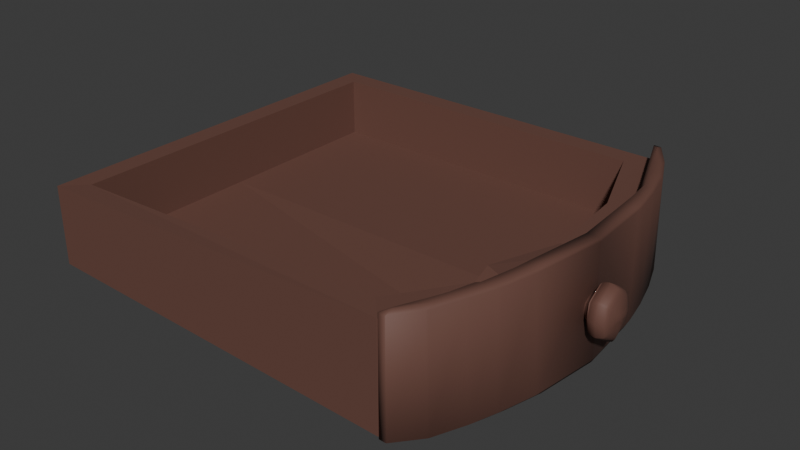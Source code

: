 # Source: end_table_drawer.blend  (saved by Blender 4.0.36; exported with 4.5.12 LTS)
import bpy
from mathutils import Matrix  # noqa: F401  (used for matrix-valued properties, if any)

bpy.ops.wm.read_factory_settings(use_empty=True)
scene = bpy.context.scene
scene.name = 'Scene'

# ---- materials (node trees are filled in below, after node groups)
mat_wood = bpy.data.materials.new('wood')
mat_wood.use_transparent_shadow = False

# ---- material node trees
mat_wood.use_nodes = True; mat_wood.node_tree.nodes.clear()
_N = mat_wood.node_tree.nodes; _L = mat_wood.node_tree.links
n0 = _N.new('ShaderNodeBsdfPrincipled'); n0.name = 'Principled BSDF'; n0.location = (10, 300)
n0.distribution = 'GGX'
n0.subsurface_method = 'RANDOM_WALK_SKIN'
n0.inputs[0].default_value = (0.1498, 0.06851, 0.05175, 1.0)
n0.inputs[2].default_value = 0.6402
n0.inputs[3].default_value = 1.45
n0.inputs[27].default_value = (0.0, 0.0, 0.0, 1.0)
n0.inputs[28].default_value = 1.0
n1 = _N.new('ShaderNodeOutputMaterial'); n1.name = 'Material Output'; n1.location = (300, 300)
_L.new(n0.outputs[0], n1.inputs[0])
n1.is_active_output = True

# ---- world
world_world = bpy.data.worlds.new('World'); scene.world = world_world
world_world.use_nodes = True; world_world.node_tree.nodes.clear()
_N = world_world.node_tree.nodes; _L = world_world.node_tree.links
n0 = _N.new('ShaderNodeOutputWorld'); n0.name = 'World Output'; n0.location = (300, 300)
n1 = _N.new('ShaderNodeBackground'); n1.name = 'Background'; n1.location = (10, 300)
n1.inputs[0].default_value = (0.05088, 0.05088, 0.05088, 1.0)
_L.new(n1.outputs[0], n0.inputs[0])
n0.is_active_output = True
world_world.color = (0.05088, 0.05088, 0.05088)
world_world.use_sun_shadow = False
world_world.sun_shadow_jitter_overblur = 0.0

# ---- meshes
me_drawer = bpy.data.meshes.new('drawer')
me_drawer.from_pydata([(-0.102, 0.1465, 0.04723), (-0.102, 0.1465, -0.03017), (-0.08733, 0.1305, -0.01106), (0.1828, 0.1465, 0.03848), (0.1828, 0.1465, -0.02161), (0.1668, 0.1305, -0.006773), (-0.1049, -0.1507, 0.03848), (-0.08992, -0.1347, -0.006773), (-0.1049, -0.1507, -0.02161), (0.1828, -0.1507, 0.03848), (0.1668, -0.1347, -0.006773), (0.1828, -0.1507, -0.02161), (0.1828, -0.002108, 0.03848), (0.1668, -0.002108, -0.006773), (0.1828, -0.002108, -0.02161), (-0.1413, -0.001001, 0.03848), (-0.1413, -0.001001, -0.02161), (-0.1225, -0.001119, -0.006773), (0.1828, 0.07218, 0.03848), (-0.1135, 0.06278, -0.01106), (-0.1313, 0.07057, -0.03017), (0.1828, 0.07218, -0.02161), (0.1668, 0.06421, -0.006773), (-0.1313, 0.07057, 0.04723), (0.1668, -0.06843, -0.006773), (0.1828, -0.0764, -0.02161), (-0.1337, -0.0759, 0.03848), (0.1828, -0.0764, 0.03848), (-0.1337, -0.0759, -0.02161), (-0.1157, -0.06798, -0.006773), (0.1668, -0.1347, 0.03848), (0.1668, -0.07637, 0.03848), (-0.08992, -0.1347, 0.03848), (-0.1126, -0.07593, 0.03848), (0.1668, 0.06421, 0.03848), (-0.1225, -0.001065, 0.03848), (0.1668, -0.002053, 0.03848), (-0.1135, 0.06278, 0.04723), (-0.1105, 0.07068, 0.03848), (0.1668, 0.0721, 0.03848), (0.1668, 0.1305, 0.03848), (-0.08733, 0.1305, 0.04723), (0.1668, -0.06843, 0.03848), (-0.1225, -0.001119, 0.03848), (0.1668, -0.002108, 0.03848), (-0.1157, -0.06798, 0.03848), (-0.1108, -0.1431, -0.03542), (-0.1042, -0.1499, -0.03341), (-0.1042, -0.1504, -0.03341), (-0.1042, -0.1498, 0.04942), (-0.1098, -0.1432, 0.05142), (-0.1042, -0.1504, 0.04942), (-0.1097, -0.1432, -0.03542), (-0.1095, -0.1502, -0.03341), (-0.11, -0.1498, -0.03341), (-0.1097, -0.1432, 0.05142), (-0.11, -0.1498, 0.04942), (-0.1095, -0.1502, 0.04942), (-0.1519, -0.000416, -0.03341), (-0.1511, -0.0002604, -0.03542), (-0.1496, -0.0002581, 0.05142), (-0.1503, -0.0001283, 0.04942), (-0.1415, -0.0004901, -0.03542), (-0.1407, -0.000622, -0.03341), (-0.1391, -0.0003343, 0.04942), (-0.1398, -0.0004922, 0.05142), (-0.1466, -0.0485, -0.03542), (-0.1436, -0.06257, -0.03542), (-0.1465, -0.05665, -0.03341), (-0.1469, -0.05323, -0.03341), (-0.1357, -0.05278, 0.04942), (-0.1366, -0.04874, 0.05142), (-0.1356, -0.06276, 0.05142), (-0.1352, -0.05774, 0.04942), (-0.1465, -0.04851, 0.05142), (-0.1469, -0.05251, 0.04942), (-0.1465, -0.0567, 0.04942), (-0.1438, -0.06257, 0.05142), (-0.1357, -0.0535, -0.03341), (-0.1352, -0.05776, -0.03341), (-0.1356, -0.06276, -0.03542), (-0.1369, -0.04873, -0.03542), (-0.1349, -0.1031, -0.03341), (-0.1345, -0.09691, -0.03542), (-0.1292, -0.111, -0.03542), (-0.1344, -0.1046, -0.03341), (-0.124, -0.101, 0.04942), (-0.1284, -0.09679, 0.05142), (-0.1238, -0.1086, 0.05142), (-0.1235, -0.1022, 0.04942), (-0.1288, -0.1109, 0.05142), (-0.1342, -0.09952, 0.05142), (-0.1346, -0.1056, 0.04942), (-0.1341, -0.107, 0.04942), (-0.1232, -0.1048, -0.03341), (-0.1235, -0.1112, -0.03542), (-0.129, -0.09704, -0.03542), (-0.1237, -0.1035, -0.03341), (-0.1418, -0.08006, 0.04942), (-0.1413, -0.08212, 0.04942), (-0.1379, -0.0867, 0.05142), (-0.1414, -0.0743, 0.05142), (-0.1345, -0.07273, -0.03542), (-0.133, -0.07785, -0.03341), (-0.1325, -0.08049, -0.03341), (-0.1329, -0.08689, -0.03542), (-0.1415, -0.07997, -0.03341), (-0.142, -0.07796, -0.03341), (-0.1417, -0.07207, -0.03542), (-0.1375, -0.08646, -0.03542), (-0.1331, -0.08465, 0.05142), (-0.1327, -0.07834, 0.04942), (-0.1332, -0.07572, 0.04942), (-0.1346, -0.07139, 0.05142), (-0.1152, -0.1354, -0.03542), (-0.1253, -0.1285, -0.03341), (-0.1258, -0.1275, -0.03341), (-0.1254, -0.1212, -0.03542), (-0.1126, -0.1291, 0.04942), (-0.1131, -0.1278, 0.04942), (-0.1187, -0.1213, 0.05142), (-0.1129, -0.1354, 0.05142), (-0.124, -0.1212, 0.05142), (-0.1244, -0.1276, 0.04942), (-0.1239, -0.1286, 0.04942), (-0.1147, -0.1354, 0.05142), (-0.1145, -0.1278, -0.03341), (-0.114, -0.129, -0.03341), (-0.1144, -0.1354, -0.03542), (-0.1197, -0.1213, -0.03542), (-0.1079, 0.1394, -0.0346), (-0.1022, 0.146, -0.03218), (-0.1022, 0.1454, -0.03222), (-0.1022, 0.1451, 0.05059), (-0.1022, 0.146, 0.05064), (-0.1062, 0.1393, 0.05223), (-0.1077, 0.1394, -0.03461), (-0.1079, 0.1459, -0.03221), (-0.1073, 0.1462, -0.03218), (-0.1077, 0.1394, 0.05223), (-0.1073, 0.1462, 0.05064), (-0.1079, 0.1458, 0.05061), (-0.1453, 0.04773, -0.03542), (-0.1454, 0.05241, -0.03342), (-0.1449, 0.05585, -0.03341), (-0.1418, 0.06165, -0.03542), (-0.1314, 0.05252, 0.04942), (-0.1308, 0.05583, 0.04942), (-0.131, 0.06146, 0.05142), (-0.1328, 0.04751, 0.05142), (-0.1426, 0.04774, 0.05142), (-0.1392, 0.06166, 0.05142), (-0.1421, 0.05599, 0.04942), (-0.1426, 0.05279, 0.04942), (-0.1342, 0.05214, -0.03342), (-0.1356, 0.0475, -0.03542), (-0.1339, 0.06146, -0.03542), (-0.1336, 0.05564, -0.03341), (-0.1321, 0.1017, -0.03341), (-0.1315, 0.1032, -0.03341), (-0.1263, 0.1094, -0.03542), (-0.1319, 0.09554, -0.03542), (-0.1181, 0.1015, 0.04942), (-0.1175, 0.103, 0.04942), (-0.1177, 0.1093, 0.05142), (-0.1226, 0.09538, 0.05142), (-0.1236, 0.1094, 0.05142), (-0.1288, 0.1032, 0.04942), (-0.1293, 0.1018, 0.04942), (-0.1291, 0.09554, 0.05142), (-0.1203, 0.1029, -0.03341), (-0.1208, 0.1014, -0.03341), (-0.125, 0.09537, -0.03542), (-0.1205, 0.1093, -0.03542), (-0.1363, 0.08159, 0.04942), (-0.1361, 0.07583, 0.05142), (-0.1316, 0.08836, 0.05142), (-0.1358, 0.0836, 0.04942), (-0.1311, 0.07337, -0.03542), (-0.128, 0.08637, -0.03542), (-0.1277, 0.08021, -0.03341), (-0.1283, 0.0782, -0.03341), (-0.1378, 0.08369, -0.03341), (-0.1342, 0.0885, -0.03542), (-0.1382, 0.07583, -0.03542), (-0.1384, 0.08174, -0.03341), (-0.1258, 0.08636, 0.05142), (-0.1285, 0.07324, 0.05142), (-0.1262, 0.07801, 0.04942), (-0.1257, 0.08013, 0.04942), (-0.1124, 0.133, -0.035), (-0.1222, 0.1194, -0.03542), (-0.1223, 0.1257, -0.03341), (-0.1218, 0.1267, -0.03338), (-0.1081, 0.1269, 0.04946), (-0.1083, 0.1329, 0.05184), (-0.1137, 0.1192, 0.05142), (-0.1087, 0.1254, 0.04942), (-0.1197, 0.1194, 0.05142), (-0.1115, 0.133, 0.05184), (-0.1194, 0.1268, 0.04944), (-0.1199, 0.1257, 0.04942), (-0.1111, 0.1254, -0.03341), (-0.1164, 0.1192, -0.03542), (-0.1108, 0.1329, -0.035), (-0.1105, 0.1267, -0.03336), (-0.1713, 0.007223, 0.007236), (-0.1708, 0.01061, 0.007236), (-0.1708, -0.001601, 0.007236), (-0.1713, 0.001786, 0.007236), (-0.17, 0.01331, 0.007236), (-0.1689, 0.01609, 0.007236), (-0.1689, -0.007078, 0.007236), (-0.17, -0.0043, 0.007236), (-0.168, 0.01783, 0.007236), (-0.1665, 0.01932, 0.007236), (-0.1665, -0.01031, 0.007236), (-0.168, -0.008824, 0.007236), (-0.1622, 0.02058, 0.007236), (-0.1605, 0.02062, 0.007236), (-0.1605, -0.01161, 0.007236), (-0.1622, -0.01158, 0.007236), (-0.1484, 0.01244, 0.007236), (-0.1475, 0.0106, 0.007236), (-0.1484, -0.003433, 0.007236), (-0.1475, -0.001594, 0.007236), (-0.1508, 0.01332, 0.007236), (-0.1492, 0.01244, 0.007236), (-0.1508, -0.004313, 0.007236), (-0.1492, -0.003433, 0.007236), (-0.1549, 0.0183, 0.007236), (-0.1534, 0.01632, 0.007236), (-0.1564, 0.01957, 0.007236), (-0.1548, 0.01826, 0.007236), (-0.1548, -0.009249, 0.007236), (-0.1564, -0.01057, 0.007236), (-0.1549, -0.009292, 0.007236), (-0.1534, -0.007313, 0.007236), (-0.155, -0.005286, -0.003684), (-0.1536, -0.00371, -0.002117), (-0.1536, -0.005422, -0.0005034), (-0.155, -0.007085, -0.001988), (-0.1536, -0.005422, 0.01497), (-0.1536, -0.00371, 0.01659), (-0.155, -0.005286, 0.01816), (-0.155, -0.007085, 0.01646), (-0.155, -0.005249, -0.00365), (-0.155, -0.007049, -0.001954), (-0.1565, -0.008155, -0.003226), (-0.1565, -0.0066, -0.004692), (-0.155, -0.005249, 0.01812), (-0.1565, -0.0066, 0.01916), (-0.1565, -0.008155, 0.0177), (-0.155, -0.007049, 0.01643), (-0.155, 0.01429, -0.003684), (-0.155, 0.01609, -0.001988), (-0.1536, 0.01443, -0.0005034), (-0.1536, 0.01272, -0.002117), (-0.155, 0.01429, 0.01816), (-0.1536, 0.01272, 0.01659), (-0.1536, 0.01443, 0.01497), (-0.155, 0.01609, 0.01646), (-0.1565, 0.01561, -0.004692), (-0.1565, 0.01716, -0.003226), (-0.155, 0.01606, -0.001954), (-0.155, 0.01426, -0.00365), (-0.1565, 0.01561, 0.01916), (-0.155, 0.01426, 0.01812), (-0.155, 0.01606, 0.01643), (-0.1565, 0.01716, 0.0177), (-0.1496, -0.002163, 0.002409), (-0.1511, -0.002902, 0.001871), (-0.1511, -0.00119, 0.0002573), (-0.1496, -0.0006185, 0.000954), (-0.1496, -0.002163, 0.01206), (-0.1496, -0.0006185, 0.01352), (-0.1511, -0.00119, 0.01421), (-0.1511, -0.002902, 0.0126), (-0.1496, 0.01117, 0.01206), (-0.1511, 0.01191, 0.0126), (-0.1511, 0.0102, 0.01421), (-0.1496, 0.009627, 0.01352), (-0.1496, 0.01117, 0.002409), (-0.1496, 0.009627, 0.000954), (-0.1511, 0.0102, 0.0002573), (-0.1511, 0.01191, 0.001871), (-0.1488, -0.002163, 0.002409), (-0.1488, -0.0006185, 0.000954), (-0.1479, -0.0006185, 0.002409), (-0.1488, -0.002163, 0.01206), (-0.1479, -0.0006185, 0.01206), (-0.1488, -0.0006185, 0.01352), (-0.1488, 0.01117, 0.01206), (-0.1488, 0.009627, 0.01352), (-0.1479, 0.009627, 0.01206), (-0.1488, 0.01117, 0.002409), (-0.1479, 0.009627, 0.002409), (-0.1488, 0.009627, 0.000954), (-0.1621, -0.009003, 0.01849), (-0.1605, -0.009035, 0.01853), (-0.1605, -0.00748, 0.01999), (-0.1621, -0.007444, 0.01996), (-0.1621, -0.009003, -0.004022), (-0.1621, -0.007444, -0.005491), (-0.1605, -0.00748, -0.005521), (-0.1605, -0.009035, -0.004055), (-0.1621, 0.01645, -0.005491), (-0.1621, 0.01801, -0.004022), (-0.1605, 0.01804, -0.004055), (-0.1605, 0.01649, -0.005521), (-0.1621, 0.01645, 0.01996), (-0.1605, 0.01649, 0.01999), (-0.1605, 0.01804, 0.01853), (-0.1621, 0.01801, 0.01849), (-0.1677, -0.006691, 0.01603), (-0.1663, -0.007938, 0.01749), (-0.1663, -0.006379, 0.01896), (-0.1677, -0.004833, 0.01778), (-0.1677, -0.006691, -0.001562), (-0.1677, -0.004833, -0.003313), (-0.1663, -0.006379, -0.004487), (-0.1663, -0.007938, -0.003018), (-0.1677, 0.01384, -0.003313), (-0.1677, 0.0157, -0.001562), (-0.1663, 0.01695, -0.003018), (-0.1663, 0.01539, -0.004487), (-0.1677, 0.01384, 0.01778), (-0.1663, 0.01539, 0.01896), (-0.1663, 0.01695, 0.01749), (-0.1677, 0.0157, 0.01603), (-0.1697, -0.002892, 0.0123), (-0.1686, -0.005225, 0.01465), (-0.1686, -0.003367, 0.0164), (-0.1697, -0.0008727, 0.0142), (-0.1697, -0.002892, 0.00217), (-0.1697, -0.0008727, 0.0002673), (-0.1686, -0.003367, -0.001931), (-0.1686, -0.005225, -0.0001802), (-0.1697, 0.009881, 0.0002673), (-0.1697, 0.0119, 0.00217), (-0.1686, 0.01423, -0.0001802), (-0.1686, 0.01238, -0.001931), (-0.1697, 0.009881, 0.0142), (-0.1686, 0.01238, 0.0164), (-0.1686, 0.01423, 0.01465), (-0.1697, 0.0119, 0.0123), (-0.1704, -0.0006244, 0.01017), (-0.1704, 0.001395, 0.01207), (-0.1709, 0.002221, 0.009387), (-0.1704, -0.0006244, 0.004306), (-0.1709, 0.002221, 0.005084), (-0.1704, 0.001395, 0.002404), (-0.1704, 0.007614, 0.002404), (-0.1709, 0.006788, 0.005084), (-0.1704, 0.009633, 0.004306), (-0.1704, 0.007614, 0.01207), (-0.1704, 0.009633, 0.01017), (-0.1709, 0.006788, 0.009387), (-0.1475, 0.004504, 0.006982), (-0.1713, 0.004504, 0.006982), (-0.155, 0.004504, -0.01045), (-0.1565, 0.004504, -0.01212), (-0.155, 0.004504, 0.02442), (-0.1565, 0.004504, 0.02609), (-0.155, 0.004504, -0.01051), (-0.1536, 0.004504, -0.007999), (-0.155, 0.004504, 0.02447), (-0.1536, 0.004504, 0.02196), (-0.1511, 0.004504, -0.004196), (-0.1496, 0.004504, -0.00308), (-0.1511, 0.004504, 0.01816), (-0.1496, 0.004504, 0.01704), (-0.1488, 0.004504, -0.00308), (-0.1479, 0.004504, -0.0007489), (-0.1488, 0.004504, 0.01704), (-0.1479, 0.004504, 0.01471), (-0.1605, 0.004504, -0.01345), (-0.1621, 0.004504, -0.0134), (-0.1605, 0.004504, 0.02742), (-0.1621, 0.004504, 0.02737), (-0.1663, 0.004504, -0.0118), (-0.1677, 0.004504, -0.009914), (-0.1663, 0.004504, 0.02576), (-0.1677, 0.004504, 0.02388), (-0.1686, 0.004504, -0.007701), (-0.1697, 0.004504, -0.00418), (-0.1686, 0.004504, 0.02167), (-0.1697, 0.004504, 0.01814), (-0.1704, 0.004504, -0.0007581), (-0.1709, 0.004504, 0.003536), (-0.1704, 0.004504, 0.01472), (-0.1709, 0.004504, 0.01043)], [], [(0, 3, 4, 1), (27, 9, 11, 25), (9, 6, 8, 11), (23, 0, 1, 20), (27, 31, 30, 32, 33, 26, 6, 9), (21, 20, 1, 4), (25, 28, 16, 14), (35, 37, 38, 23, 15), (18, 39, 34, 36, 12), (26, 15, 16, 28), (18, 12, 14, 21), (3, 18, 21, 4), (23, 38, 41, 40, 39, 18, 3, 0), (14, 16, 20, 21), (15, 23, 20, 16), (6, 26, 28, 8), (11, 8, 28, 25), (33, 45, 43, 35, 15, 26), (36, 44, 42, 31, 27, 12), (12, 27, 25, 14), (40, 41, 2, 5), (30, 31, 42, 24, 10), (7, 32, 30, 10), (2, 41, 38, 37, 19), (22, 5, 2, 19), (24, 13, 17, 29), (43, 45, 29, 17), (44, 36, 34, 22, 13), (34, 39, 40, 5, 22), (13, 22, 19, 17), (37, 35, 43, 17, 19), (29, 45, 33, 32, 7), (24, 29, 7, 10), (42, 44, 13, 24), (127, 118, 49, 47), (125, 55, 50, 121), (54, 56, 124, 115), (143, 58, 61, 153), (69, 75, 61, 58), (60, 74, 71, 65), (108, 67, 80, 102), (77, 101, 113, 72), (60, 65, 149, 150), (63, 154, 146, 64), (104, 111, 86, 97), (83, 109, 105, 96), (90, 122, 120, 88), (94, 89, 119, 126), (82, 92, 99, 106), (79, 73, 112, 103), (117, 84, 95, 129), (116, 123, 93, 85), (142, 155, 62, 59), (48, 51, 57, 53), (136, 130, 204, 190), (100, 91, 87, 110), (205, 132, 133, 194), (199, 195, 135, 139), (137, 193, 200, 141), (66, 59, 62, 81), (65, 60, 61, 58, 59, 62, 63, 64), (184, 178, 156, 145), (151, 148, 187, 175), (63, 64, 70, 78), (107, 98, 76, 68), (180, 171, 162, 189), (191, 203, 173, 160), (170, 202, 197, 163), (176, 186, 165, 169), (158, 182, 177, 168), (157, 181, 188, 147), (192, 159, 167, 201), (161, 172, 179, 183), (185, 144, 152, 174), (131, 138, 140, 134), (166, 164, 196, 198), (46, 47, 48), (49, 50, 51), (52, 53, 54), (55, 56, 57), (66, 67, 68, 69), (70, 71, 72, 73), (74, 75, 76, 77), (78, 79, 80, 81), (82, 83, 84, 85), (86, 87, 88, 89), (90, 91, 92, 93), (94, 95, 96, 97), (98, 99, 100, 101), (102, 103, 104, 105), (106, 107, 108, 109), (110, 111, 112, 113), (114, 115, 116, 117), (118, 119, 120, 121), (122, 123, 124, 125), (126, 127, 128, 129), (130, 131, 132), (133, 134, 135), (136, 137, 138), (139, 140, 141), (142, 143, 144, 145), (146, 147, 148, 149), (150, 151, 152, 153), (154, 155, 156, 157), (158, 159, 160, 161), (162, 163, 164, 165), (166, 167, 168, 169), (170, 171, 172, 173), (174, 175, 176, 177), (178, 179, 180, 181), (182, 183, 184, 185), (186, 187, 188, 189), (190, 191, 192, 193), (194, 195, 196, 197), (198, 199, 200, 201), (202, 203, 204, 205), (52, 46, 48, 53), (47, 49, 51, 48), (50, 55, 57, 51), (56, 54, 53, 57), (114, 52, 54, 115), (121, 50, 49, 118), (74, 60, 61, 75), (81, 62, 63, 78), (59, 66, 69, 58), (65, 71, 70, 64), (101, 77, 76, 98), (102, 80, 79, 103), (75, 69, 68, 76), (66, 81, 80, 67), (77, 72, 71, 74), (73, 79, 78, 70), (109, 83, 82, 106), (110, 87, 86, 111), (122, 90, 93, 123), (129, 95, 94, 126), (83, 96, 95, 84), (92, 82, 85, 93), (90, 88, 87, 91), (89, 94, 97, 86), (91, 100, 99, 92), (96, 105, 104, 97), (67, 108, 107, 68), (72, 113, 112, 73), (111, 104, 103, 112), (100, 110, 113, 101), (108, 102, 105, 109), (98, 107, 106, 99), (84, 117, 116, 85), (88, 120, 119, 89), (55, 125, 124, 56), (46, 128, 127, 47), (123, 116, 115, 124), (117, 129, 128, 114), (125, 121, 120, 122), (118, 127, 126, 119), (138, 131, 130, 136), (131, 134, 133, 132), (134, 140, 139, 135), (140, 138, 137, 141), (193, 137, 136, 190), (194, 133, 135, 195), (153, 61, 60, 150), (154, 63, 62, 155), (58, 143, 142, 59), (64, 146, 149, 65), (174, 152, 151, 175), (181, 157, 156, 178), (152, 144, 143, 153), (145, 156, 155, 142), (150, 149, 148, 151), (146, 154, 157, 147), (182, 158, 161, 183), (189, 162, 165, 186), (201, 167, 166, 198), (202, 170, 173, 203), (160, 173, 172, 161), (167, 159, 158, 168), (169, 165, 164, 166), (162, 171, 170, 163), (168, 177, 176, 169), (171, 180, 179, 172), (144, 185, 184, 145), (147, 188, 187, 148), (188, 181, 180, 189), (175, 187, 186, 176), (183, 179, 178, 184), (177, 182, 185, 174), (159, 192, 191, 160), (163, 197, 196, 164), (141, 200, 199, 139), (132, 205, 204, 130), (200, 193, 192, 201), (190, 204, 203, 191), (198, 196, 195, 199), (197, 202, 205, 194), (52, 114, 128, 46), (365, 257, 284, 368), (229, 270, 286, 224), (231, 260, 279, 226), (237, 240, 271, 228), (236, 245, 253, 234), (367, 243, 276, 370), (227, 278, 292, 222), (235, 252, 299, 220), (232, 263, 308, 219), (362, 250, 244, 366), (221, 298, 315, 216), (358, 375, 290, 225), (371, 275, 291, 374), (369, 283, 297, 372), (377, 303, 320, 380), (363, 266, 311, 378), (233, 268, 261, 230), (361, 249, 304, 376), (213, 330, 346, 208), (379, 310, 327, 382), (217, 314, 331, 212), (218, 307, 324, 215), (385, 335, 351, 388), (214, 323, 340, 211), (381, 319, 336, 384), (383, 326, 343, 386), (356, 207, 206, 357), (387, 342, 355, 390), (359, 391, 357, 206), (210, 339, 354, 207), (238, 239, 240, 241), (242, 243, 244, 245), (246, 247, 248, 249), (250, 251, 252, 253), (254, 255, 256, 257), (258, 259, 260, 261), (262, 263, 264, 265), (266, 267, 268, 269), (270, 271, 272, 273), (274, 275, 276, 277), (278, 279, 280, 281), (282, 283, 284, 285), (286, 287, 288), (289, 290, 291), (292, 293, 294), (295, 296, 297), (298, 299, 300, 301), (302, 303, 304, 305), (306, 307, 308, 309), (310, 311, 312, 313), (314, 315, 316, 317), (318, 319, 320, 321), (322, 323, 324, 325), (326, 327, 328, 329), (330, 331, 332, 333), (334, 335, 336, 337), (338, 339, 340, 341), (342, 343, 344, 345), (346, 347, 348), (349, 350, 351), (352, 353, 354), (355, 356, 357), (246, 238, 241, 247), (237, 242, 245, 236), (244, 250, 253, 245), (235, 248, 247, 234), (360, 246, 249, 361), (362, 267, 266, 363), (233, 264, 263, 232), (254, 265, 264, 255), (267, 258, 261, 268), (231, 256, 255, 230), (364, 254, 257, 365), (366, 244, 243, 367), (229, 274, 277, 228), (227, 282, 285, 226), (368, 284, 283, 369), (370, 276, 275, 371), (256, 285, 284, 257), (271, 240, 239, 272), (242, 277, 276, 243), (279, 260, 259, 280), (225, 290, 289, 224), (223, 296, 295, 222), (372, 297, 296, 373), (374, 291, 290, 375), (274, 289, 291, 275), (292, 278, 281, 293), (297, 283, 282, 295), (286, 270, 273, 287), (221, 302, 305, 220), (376, 304, 303, 377), (378, 311, 310, 379), (219, 308, 307, 218), (262, 309, 308, 263), (311, 266, 269, 312), (248, 305, 304, 249), (299, 252, 251, 300), (217, 318, 321, 216), (380, 320, 319, 381), (382, 327, 326, 383), (215, 324, 323, 214), (313, 328, 327, 310), (315, 298, 301, 316), (320, 303, 302, 321), (306, 325, 324, 307), (213, 334, 337, 212), (384, 336, 335, 385), (386, 343, 342, 387), (211, 340, 339, 210), (322, 341, 340, 323), (343, 326, 329, 344), (318, 337, 336, 319), (331, 314, 317, 332), (209, 350, 349, 208), (388, 351, 350, 389), (390, 355, 357, 391), (207, 354, 353, 206), (345, 356, 355, 342), (346, 330, 333, 347), (351, 335, 334, 349), (338, 352, 354, 339), (360, 265, 254, 364), (348, 209, 208, 346), (344, 211, 210, 345), (330, 213, 212, 331), (328, 215, 214, 329), (314, 217, 216, 315), (312, 219, 218, 313), (298, 221, 220, 299), (294, 223, 222, 292), (288, 225, 224, 286), (278, 227, 226, 279), (270, 229, 228, 271), (260, 231, 230, 261), (268, 233, 232, 269), (252, 235, 234, 253), (240, 237, 236, 241), (345, 210, 207, 356), (389, 359, 206, 353), (329, 214, 211, 344), (313, 218, 215, 328), (318, 217, 212, 337), (334, 213, 208, 349), (264, 233, 230, 255), (373, 358, 225, 288), (302, 221, 216, 321), (269, 232, 219, 312), (248, 235, 220, 305), (282, 227, 222, 295), (241, 236, 234, 247), (242, 237, 228, 277), (256, 231, 226, 285), (274, 229, 224, 289), (296, 223, 358, 373), (350, 209, 359, 389), (246, 360, 364, 238), (347, 390, 391, 348), (352, 388, 389, 353), (332, 386, 387, 333), (341, 384, 385, 338), (316, 382, 383, 317), (325, 380, 381, 322), (300, 378, 379, 301), (309, 376, 377, 306), (293, 374, 375, 294), (287, 372, 373, 288), (280, 370, 371, 281), (272, 368, 369, 273), (258, 366, 367, 259), (238, 364, 365, 239), (250, 362, 363, 251), (265, 360, 361, 262), (209, 348, 391, 359), (333, 387, 390, 347), (317, 383, 386, 332), (322, 381, 384, 341), (338, 385, 388, 352), (301, 379, 382, 316), (262, 361, 376, 309), (251, 363, 378, 300), (306, 377, 380, 325), (273, 369, 372, 287), (281, 371, 374, 293), (223, 294, 375, 358), (267, 362, 366, 258), (259, 367, 370, 280), (239, 365, 368, 272)])
me_drawer.polygons.foreach_set('use_smooth', [0, 0, 0, 0, 0, 0, 0, 0, 0, 0, 0, 0, 0, 0, 0, 0, 0, 0, 0, 0, 0, 0, 0, 0, 0, 0, 0, 0, 0, 0, 0, 0, 0, 0, 1, 1, 1, 1, 1, 1, 1, 1, 1, 1, 1, 1, 1, 1, 1, 1, 1, 1, 1, 1, 1, 1, 1, 1, 1, 1, 1, 1, 1, 1, 1, 1, 1, 1, 1, 1, 1, 1, 1, 1, 1, 1, 1, 1, 1, 1, 1, 1, 1, 1, 1, 1, 1, 1, 1, 1, 1, 1, 1, 1, 1, 1, 1, 1, 1, 1, 1, 1, 1, 1, 1, 1, 1, 1, 1, 1, 1, 1, 1, 1, 1, 1, 1, 1, 1, 1, 1, 1, 1, 1, 1, 1, 1, 1, 1, 1, 1, 1, 1, 1, 1, 1, 1, 1, 1, 1, 1, 1, 1, 1, 1, 1, 1, 1, 1, 1, 1, 1, 1, 1, 1, 1, 1, 1, 1, 1, 1, 1, 1, 1, 1, 1, 1, 1, 1, 1, 1, 1, 1, 1, 1, 1, 1, 1, 1, 1, 1, 1, 1, 1, 1, 1, 1, 1, 1, 1, 1, 1, 1, 1, 1, 1, 1, 1, 1, 1, 1, 1, 1, 1, 1, 1, 1, 1, 1, 1, 1, 1, 1, 1, 1, 1, 1, 1, 1, 1, 1, 1, 1, 1, 1, 1, 1, 1, 1, 1, 1, 1, 1, 1, 1, 1, 1, 1, 1, 1, 1, 1, 1, 1, 1, 1, 1, 1, 1, 1, 1, 1, 1, 1, 1, 1, 1, 1, 1, 1, 1, 1, 1, 1, 1, 1, 1, 1, 1, 1, 1, 1, 1, 1, 1, 1, 1, 1, 1, 1, 1, 1, 1, 1, 1, 1, 1, 1, 1, 1, 1, 1, 1, 1, 1, 1, 1, 1, 1, 1, 1, 1, 1, 1, 1, 1, 1, 1, 1, 1, 1, 1, 1, 1, 1, 1, 1, 1, 1, 1, 1, 1, 1, 1, 1, 1, 1, 1, 1, 1, 1, 1, 1, 1, 1, 1, 1, 1, 1, 1, 1, 1, 1, 1, 1, 1, 1, 1, 1, 1, 1, 1, 1, 1, 1, 1, 1, 1, 1, 1, 1, 1, 1, 1, 1, 1, 1, 1, 1, 1, 1, 1, 1, 1, 1, 1, 1, 1, 1, 1, 1, 1, 1, 1, 1])
_uv = me_drawer.uv_layers.new(name='UVMap')
_uv.uv.foreach_set('vector', [0.375, 0.0, 0.375, 0.25, 0.625, 0.25, 0.625, 0.0, 0.375, 0.4375, 0.375, 0.5, 0.625, 0.5, 0.625, 0.4375, 0.375, 0.5, 0.375, 0.75, 0.625, 0.75, 0.625, 0.5, 0.375, 0.9375, 0.375, 1.0, 0.625, 1.0, 0.625, 0.9375, 0.3125, 0.5, 0.3125, 0.5126, 0.3616, 0.5134, 0.3617, 0.7324, 0.3125, 0.7333, 0.3125, 0.75, 0.375, 0.75, 0.375, 0.5, 0.8125, 0.5, 0.8125, 0.75, 0.875, 0.75, 0.875, 0.5, 0.6875, 0.5, 0.6875, 0.75, 0.75, 0.75, 0.75, 0.5, 0.25, 0.7355, 0.1944, 0.7351, 0.1875, 0.7334, 0.1875, 0.75, 0.25, 0.75, 0.1875, 0.5, 0.1875, 0.5127, 0.1942, 0.5126, 0.25, 0.5123, 0.25, 0.5, 0.375, 0.8125, 0.375, 0.875, 0.625, 0.875, 0.625, 0.8125, 0.375, 0.3125, 0.375, 0.375, 0.625, 0.375, 0.625, 0.3125, 0.375, 0.25, 0.375, 0.3125, 0.625, 0.3125, 0.625, 0.25, 0.1875, 0.75, 0.1875, 0.7334, 0.1382, 0.7325, 0.1384, 0.5135, 0.1875, 0.5127, 0.1875, 0.5, 0.125, 0.5, 0.125, 0.75, 0.75, 0.5, 0.75, 0.75, 0.8125, 0.75, 0.8125, 0.5, 0.375, 0.875, 0.375, 0.9375, 0.625, 0.9375, 0.625, 0.875, 0.375, 0.75, 0.375, 0.8125, 0.625, 0.8125, 0.625, 0.75, 0.625, 0.5, 0.625, 0.75, 0.6875, 0.75, 0.6875, 0.5, 0.3125, 0.7333, 0.3059, 0.7352, 0.25, 0.7355, 0.25, 0.7355, 0.25, 0.75, 0.3125, 0.75, 0.25, 0.5123, 0.25, 0.5123, 0.3058, 0.5125, 0.3125, 0.5126, 0.3125, 0.5, 0.25, 0.5, 0.375, 0.375, 0.375, 0.4375, 0.625, 0.4375, 0.625, 0.375, 0.4141, 0.25, 0.4141, 0.0, 0.625, 0.0, 0.625, 0.25, 0.4141, 0.5, 0.4141, 0.445, 0.4141, 0.4375, 0.625, 0.4375, 0.625, 0.5, 0.625, 0.75, 0.4141, 0.75, 0.4141, 0.5, 0.625, 0.5, 0.625, 1.0, 0.4141, 1.0, 0.4141, 0.9448, 0.4141, 0.9375, 0.625, 0.9375, 0.8125, 0.5, 0.875, 0.5, 0.875, 0.75, 0.8125, 0.75, 0.6875, 0.5, 0.75, 0.5, 0.75, 0.75, 0.6875, 0.75, 0.4141, 0.875, 0.4141, 0.8125, 0.625, 0.8125, 0.625, 0.875, 0.4141, 0.375, 0.4141, 0.3749, 0.4141, 0.3125, 0.625, 0.3125, 0.625, 0.375, 0.4141, 0.3125, 0.4141, 0.3051, 0.4141, 0.25, 0.625, 0.25, 0.625, 0.3125, 0.75, 0.5, 0.8125, 0.5, 0.8125, 0.75, 0.75, 0.75, 0.4141, 0.9375, 0.4141, 0.8751, 0.4141, 0.875, 0.625, 0.875, 0.625, 0.9375, 0.625, 0.8125, 0.4141, 0.8125, 0.4141, 0.8051, 0.4141, 0.75, 0.625, 0.75, 0.6875, 0.5, 0.6875, 0.75, 0.625, 0.75, 0.625, 0.5, 0.4141, 0.4375, 0.4141, 0.375, 0.625, 0.375, 0.625, 0.4375, 0.3808, 0.9848, 0.6192, 0.9848, 0.6192, 0.9996, 0.3808, 0.9996, 0.8644, 0.6053, 0.8699, 0.6297, 0.8699, 0.6233, 0.8644, 0.6458, 0.3808, 0.2503, 0.6192, 0.2503, 0.6192, 0.2654, 0.3808, 0.2654, 0.3808, 0.3151, 0.3808, 0.375, 0.6192, 0.375, 0.6192, 0.3148, 0.3808, 0.3152, 0.6192, 0.3158, 0.6192, 0.375, 0.3808, 0.375, 0.75, 0.5158, 0.8046, 0.5157, 0.8046, 0.7343, 0.75, 0.7342, 0.1765, 0.5358, 0.1828, 0.5353, 0.1829, 0.7249, 0.1765, 0.7245, 0.8168, 0.5339, 0.8239, 0.5343, 0.8234, 0.7244, 0.8173, 0.7249, 0.75, 0.5158, 0.75, 0.7342, 0.8046, 0.734, 0.8046, 0.516, 0.3808, 0.875, 0.3808, 0.9349, 0.6192, 0.9352, 0.6192, 0.875, 0.3808, 0.9535, 0.6192, 0.9535, 0.6192, 0.9683, 0.3808, 0.9683, 0.1608, 0.5597, 0.1673, 0.5603, 0.1673, 0.6864, 0.1608, 0.687, 0.8479, 0.566, 0.8552, 0.5665, 0.8553, 0.684, 0.8478, 0.6846, 0.3808, 0.9692, 0.6192, 0.9691, 0.6192, 0.984, 0.3808, 0.984, 0.3808, 0.2818, 0.6192, 0.2818, 0.6192, 0.2963, 0.3808, 0.2963, 0.3808, 0.9388, 0.6192, 0.9389, 0.6192, 0.9517, 0.3808, 0.9518, 0.1452, 0.5612, 0.1517, 0.5612, 0.1517, 0.6888, 0.1452, 0.6888, 0.3808, 0.266, 0.6192, 0.266, 0.6192, 0.2809, 0.3808, 0.2808, 0.1954, 0.5179, 0.1954, 0.7321, 0.25, 0.7321, 0.25, 0.5179, 0.3808, 0.01124, 0.6192, 0.01124, 0.6192, 0.2388, 0.3808, 0.2388, 0.1303, 0.6305, 0.1303, 0.6228, 0.1353, 0.6435, 0.1353, 0.6076, 0.832, 0.555, 0.8399, 0.5543, 0.8399, 0.6937, 0.832, 0.693, 0.3808, 0.9849, 0.3808, 0.9995, 0.6192, 0.9994, 0.6192, 0.985, 0.8647, 0.589, 0.8647, 0.6631, 0.8697, 0.6571, 0.8697, 0.5951, 0.3808, 0.2503, 0.3808, 0.2653, 0.6192, 0.2653, 0.6192, 0.2503, 0.1954, 0.5179, 0.25, 0.5179, 0.25, 0.7321, 0.1954, 0.7321, 0.625, 0.8434, 0.625, 0.4066, 0.6163, 0.3778, 0.2586, 0.497, 0.2589, 0.5268, 0.3661, 0.8482, 0.3808, 0.875, 0.6192, 0.8751, 0.1757, 0.5373, 0.176, 0.7136, 0.1834, 0.7137, 0.1836, 0.5372, 0.8164, 0.5329, 0.8166, 0.7184, 0.824, 0.7183, 0.8243, 0.533, 0.3808, 0.875, 0.6192, 0.875, 0.6192, 0.9342, 0.3808, 0.9348, 0.3808, 0.2976, 0.6192, 0.2976, 0.6192, 0.3118, 0.3808, 0.3117, 0.3808, 0.9537, 0.3808, 0.9682, 0.6192, 0.9682, 0.6192, 0.9537, 0.1452, 0.5612, 0.1452, 0.6888, 0.1517, 0.6888, 0.1517, 0.5612, 0.3808, 0.9692, 0.3808, 0.9839, 0.6192, 0.9839, 0.6192, 0.9692, 0.8331, 0.5531, 0.8328, 0.6969, 0.839, 0.6969, 0.8388, 0.5531, 0.3808, 0.2819, 0.3808, 0.2962, 0.6192, 0.2963, 0.6192, 0.2819, 0.3808, 0.9382, 0.3808, 0.9524, 0.6192, 0.9523, 0.6192, 0.9383, 0.3808, 0.2661, 0.3808, 0.2808, 0.6192, 0.2808, 0.6192, 0.2661, 0.1613, 0.5481, 0.161, 0.7016, 0.1672, 0.7016, 0.1669, 0.5481, 0.3808, 0.2975, 0.3808, 0.3119, 0.6192, 0.3118, 0.6192, 0.2976, 0.3808, 0.01146, 0.3808, 0.2385, 0.6192, 0.2385, 0.6192, 0.01146, 0.8483, 0.5589, 0.8483, 0.6911, 0.8548, 0.6911, 0.8548, 0.5589, 0.1301, 0.6098, 0.1254, 0.75, 0.125, 0.7388, 0.8746, 0.75, 0.8699, 0.6233, 0.875, 0.7388, 0.1301, 0.6507, 0.125, 0.5112, 0.1253, 0.5, 0.8699, 0.6297, 0.8747, 0.5, 0.875, 0.5112, 0.1875, 0.501, 0.1828, 0.5353, 0.1867, 0.5, 0.1875, 0.5, 0.8125, 0.7448, 0.8125, 0.722, 0.8173, 0.7249, 0.8139, 0.75, 0.8125, 0.5034, 0.8125, 0.5, 0.8132, 0.5, 0.8168, 0.5339, 0.1875, 0.7445, 0.1862, 0.75, 0.1829, 0.7249, 0.1875, 0.7152, 0.1562, 0.5, 0.1562, 0.5004, 0.1517, 0.5612, 0.1558, 0.5, 0.8438, 0.7441, 0.8438, 0.6378, 0.8478, 0.6846, 0.8441, 0.7496, 0.8438, 0.6316, 0.8399, 0.5543, 0.8432, 0.5003, 0.8437, 0.506, 0.1558, 0.75, 0.1517, 0.6888, 0.1562, 0.6244, 0.1563, 0.7441, 0.8274, 0.5001, 0.8281, 0.5074, 0.8281, 0.6096, 0.8239, 0.5343, 0.1719, 0.6998, 0.1719, 0.7429, 0.1715, 0.75, 0.1673, 0.6864, 0.1713, 0.5, 0.1719, 0.5, 0.1719, 0.5006, 0.1673, 0.5603, 0.832, 0.693, 0.8286, 0.7497, 0.8281, 0.7429, 0.8281, 0.6998, 0.1406, 0.7318, 0.1406, 0.5066, 0.1411, 0.5008, 0.1452, 0.5612, 0.8598, 0.7488, 0.8594, 0.7434, 0.8594, 0.6182, 0.8644, 0.6458, 0.8552, 0.5665, 0.8589, 0.5, 0.8594, 0.5051, 0.8594, 0.7102, 0.1406, 0.745, 0.1402, 0.75, 0.1356, 0.6348, 0.1406, 0.6279, 0.375, 0.25, 0.3808, 0.01146, 0.3807, 0.01142, 0.6191, 0.01138, 0.6192, 0.01146, 0.6238, 0.1855, 0.375, 0.25, 0.3808, 0.2503, 0.3808, 0.25, 0.8697, 0.5951, 0.8739, 0.5309, 0.8736, 0.5192, 0.3752, 0.3125, 0.3794, 0.3125, 0.3808, 0.3119, 0.3752, 0.3048, 0.8125, 0.7428, 0.8133, 0.7484, 0.8166, 0.7184, 0.8125, 0.7135, 0.8046, 0.516, 0.8125, 0.5654, 0.8125, 0.5044, 0.8097, 0.5, 0.3808, 0.9349, 0.375, 0.9221, 0.375, 0.9375, 0.3822, 0.9375, 0.3808, 0.2819, 0.3822, 0.2812, 0.4041, 0.2812, 0.3751, 0.2813, 0.8438, 0.7426, 0.8442, 0.7485, 0.8483, 0.6911, 0.8438, 0.644, 0.8438, 0.6175, 0.8437, 0.5045, 0.843, 0.5, 0.8388, 0.5531, 0.3822, 0.9688, 0.3808, 0.9682, 0.375, 0.9593, 0.375, 0.9688, 0.8273, 0.5, 0.8243, 0.533, 0.8281, 0.6059, 0.8281, 0.5052, 0.375, 0.945, 0.375, 0.9531, 0.3819, 0.9531, 0.3808, 0.9524, 0.3808, 0.2962, 0.3751, 0.2869, 0.3751, 0.2969, 0.3797, 0.2969, 0.8328, 0.6969, 0.8281, 0.6872, 0.8281, 0.7424, 0.8286, 0.7489, 0.375, 0.255, 0.3751, 0.2656, 0.3795, 0.2656, 0.3808, 0.2653, 0.8599, 0.75, 0.8647, 0.6631, 0.8594, 0.6325, 0.8594, 0.7428, 0.8548, 0.5589, 0.8594, 0.6777, 0.8594, 0.5046, 0.8588, 0.5, 0.3808, 0.9839, 0.375, 0.9753, 0.3761, 0.9844, 0.3822, 0.9844, 0.1301, 0.6507, 0.1301, 0.6098, 0.125, 0.7388, 0.125, 0.5112, 0.3808, 0.9996, 0.6192, 0.9996, 0.6192, 1.0, 0.3808, 1.0, 0.8699, 0.6233, 0.8699, 0.6297, 0.875, 0.5112, 0.875, 0.7388, 0.6192, 0.2503, 0.3808, 0.2503, 0.3808, 0.2388, 0.6192, 0.2388, 0.1356, 0.6161, 0.1301, 0.6507, 0.1253, 0.5, 0.1403, 0.5, 0.8644, 0.6458, 0.8699, 0.6233, 0.8746, 0.75, 0.8598, 0.75, 0.8046, 0.5157, 0.75, 0.5158, 0.75, 0.5, 0.8091, 0.5, 0.1954, 0.7321, 0.25, 0.7321, 0.2496, 0.75, 0.1901, 0.75, 0.25, 0.5179, 0.1954, 0.5179, 0.1901, 0.5, 0.2496, 0.5, 0.75, 0.7342, 0.8046, 0.7343, 0.8091, 0.75, 0.75, 0.75, 0.8239, 0.5343, 0.8168, 0.5339, 0.8132, 0.5, 0.8274, 0.5, 0.1765, 0.7245, 0.1829, 0.7249, 0.1862, 0.75, 0.1732, 0.75, 0.6192, 0.3158, 0.3808, 0.3152, 0.3808, 0.3117, 0.6192, 0.3118, 0.1954, 0.5179, 0.1954, 0.7321, 0.1829, 0.7249, 0.1828, 0.5353, 0.8168, 0.5339, 0.8173, 0.7249, 0.8046, 0.7343, 0.8046, 0.5157, 0.6192, 0.9389, 0.3808, 0.9388, 0.3808, 0.9348, 0.6192, 0.9342, 0.1673, 0.5603, 0.1608, 0.5597, 0.1568, 0.5, 0.1713, 0.5, 0.832, 0.693, 0.8399, 0.6937, 0.8433, 0.75, 0.8286, 0.75, 0.8552, 0.5665, 0.8479, 0.566, 0.8441, 0.5, 0.8589, 0.5, 0.1452, 0.6888, 0.1517, 0.6888, 0.1558, 0.75, 0.141, 0.75, 0.1608, 0.5597, 0.1608, 0.687, 0.1517, 0.6888, 0.1517, 0.5612, 0.6192, 0.2818, 0.3808, 0.2818, 0.3808, 0.2808, 0.6192, 0.2809, 0.8479, 0.566, 0.8478, 0.6846, 0.8399, 0.6937, 0.8399, 0.5543, 0.6192, 0.9691, 0.3808, 0.9692, 0.3808, 0.9683, 0.6192, 0.9683, 0.8399, 0.5543, 0.832, 0.555, 0.8286, 0.5, 0.8432, 0.5, 0.1608, 0.687, 0.1673, 0.6864, 0.1715, 0.75, 0.1567, 0.75, 0.1828, 0.5353, 0.1765, 0.5358, 0.1726, 0.5, 0.1867, 0.5, 0.8173, 0.7249, 0.8234, 0.7244, 0.8267, 0.75, 0.8139, 0.75, 0.6192, 0.9535, 0.3808, 0.9535, 0.3808, 0.9518, 0.6192, 0.9517, 0.832, 0.555, 0.832, 0.693, 0.8234, 0.7244, 0.8239, 0.5343, 0.1765, 0.5358, 0.1765, 0.7245, 0.1673, 0.6864, 0.1673, 0.5603, 0.6192, 0.2976, 0.3808, 0.2976, 0.3808, 0.2963, 0.6192, 0.2963, 0.1517, 0.5612, 0.1452, 0.5612, 0.141, 0.5, 0.1558, 0.5, 0.8478, 0.6846, 0.8553, 0.684, 0.859, 0.75, 0.8441, 0.75, 0.8699, 0.6297, 0.8644, 0.6053, 0.8596, 0.5, 0.8747, 0.5, 0.1301, 0.6098, 0.1356, 0.6348, 0.1402, 0.75, 0.1254, 0.75, 0.6192, 0.266, 0.3808, 0.266, 0.3808, 0.2654, 0.6192, 0.2654, 0.1452, 0.5612, 0.1452, 0.6888, 0.1356, 0.6348, 0.1356, 0.6161, 0.8644, 0.6053, 0.8644, 0.6458, 0.8553, 0.684, 0.8552, 0.5665, 0.6192, 0.9848, 0.3808, 0.9848, 0.3808, 0.984, 0.6192, 0.984, 0.3808, 0.2385, 0.3808, 0.01146, 0.375, 0.25, 0.375, 0.2497, 0.3808, 0.01146, 0.6192, 0.01146, 0.6191, 0.0, 0.3807, 0.0, 0.875, 0.7385, 0.875, 0.5115, 0.8697, 0.5951, 0.8697, 0.6571, 0.6192, 0.2385, 0.3808, 0.2385, 0.3808, 0.2503, 0.6192, 0.2503, 0.3808, 0.2653, 0.3808, 0.2503, 0.375, 0.25, 0.375, 0.255, 0.8599, 0.75, 0.8743, 0.75, 0.8697, 0.6571, 0.8647, 0.6631, 0.8097, 0.5, 0.75, 0.5, 0.75, 0.5158, 0.8046, 0.516, 0.3808, 0.9349, 0.3808, 0.875, 0.375, 0.875, 0.375, 0.9221, 0.3808, 0.375, 0.3808, 0.3151, 0.375, 0.3129, 0.375, 0.3675, 0.75, 0.75, 0.8097, 0.75, 0.8046, 0.734, 0.75, 0.7342, 0.8273, 0.5, 0.813, 0.5, 0.8164, 0.5329, 0.8243, 0.533, 0.3808, 0.9524, 0.3808, 0.9382, 0.375, 0.9376, 0.375, 0.945, 0.6192, 0.3118, 0.3808, 0.3119, 0.3808, 0.3151, 0.6192, 0.3148, 0.1836, 0.5372, 0.1834, 0.7137, 0.1954, 0.7321, 0.1954, 0.5179, 0.8046, 0.516, 0.8046, 0.734, 0.8166, 0.7184, 0.8164, 0.5329, 0.6192, 0.9352, 0.3808, 0.9349, 0.3808, 0.9382, 0.6192, 0.9383, 0.3808, 0.2962, 0.3808, 0.2819, 0.375, 0.2813, 0.375, 0.2869, 0.8286, 0.75, 0.8431, 0.75, 0.839, 0.6969, 0.8328, 0.6969, 0.8588, 0.5, 0.8441, 0.5, 0.8483, 0.5589, 0.8548, 0.5589, 0.3808, 0.9839, 0.3808, 0.9692, 0.375, 0.9688, 0.375, 0.9753, 0.1517, 0.5612, 0.1517, 0.6888, 0.161, 0.7016, 0.1613, 0.5481, 0.6192, 0.2808, 0.3808, 0.2808, 0.3808, 0.2819, 0.6192, 0.2819, 0.8388, 0.5531, 0.839, 0.6969, 0.8483, 0.6911, 0.8483, 0.5589, 0.6192, 0.9682, 0.3808, 0.9682, 0.3808, 0.9692, 0.6192, 0.9692, 0.843, 0.5, 0.8286, 0.5, 0.8331, 0.5531, 0.8388, 0.5531, 0.3808, 0.9682, 0.3808, 0.9537, 0.375, 0.9532, 0.375, 0.9593, 0.3808, 0.3119, 0.3808, 0.2975, 0.375, 0.2969, 0.375, 0.3048, 0.8131, 0.75, 0.8271, 0.75, 0.824, 0.7183, 0.8166, 0.7184, 0.6192, 0.9523, 0.3808, 0.9524, 0.3808, 0.9537, 0.6192, 0.9537, 0.8243, 0.533, 0.824, 0.7183, 0.8328, 0.6969, 0.8331, 0.5531, 0.1669, 0.5481, 0.1672, 0.7016, 0.176, 0.7136, 0.1757, 0.5373, 0.6192, 0.2963, 0.3808, 0.2962, 0.3808, 0.2975, 0.6192, 0.2976, 0.3808, 0.2808, 0.3808, 0.2661, 0.375, 0.2656, 0.375, 0.2722, 0.8441, 0.75, 0.8588, 0.75, 0.8548, 0.6911, 0.8483, 0.6911, 0.8747, 0.5, 0.8596, 0.5, 0.8647, 0.589, 0.8697, 0.5951, 0.3808, 0.9995, 0.3808, 0.9849, 0.375, 0.9844, 0.375, 0.9895, 0.6192, 0.2653, 0.3808, 0.2653, 0.3808, 0.2661, 0.6192, 0.2661, 0.1353, 0.6076, 0.1353, 0.6435, 0.1452, 0.6888, 0.1452, 0.5612, 0.8548, 0.5589, 0.8548, 0.6911, 0.8647, 0.6631, 0.8647, 0.589, 0.6192, 0.9839, 0.3808, 0.9839, 0.3808, 0.9849, 0.6192, 0.985, 0.1301, 0.6507, 0.1356, 0.6161, 0.1356, 0.6348, 0.1301, 0.6098, 0.25, 0.75, 0.3532, 0.75, 0.3487, 0.75, 0.25, 0.75, 0.5, 0.0, 0.404, 0.0, 0.404, 0.0, 0.5, 0.0, 0.5, 0.75, 0.6032, 0.75, 0.5987, 0.75, 0.5, 0.75, 0.5, 0.0, 0.3968, 0.0, 0.4013, 0.0, 0.5, 0.0, 0.5, 0.1275, 0.606, 0.1275, 0.606, 0.1225, 0.5, 0.1225, 0.75, 0.75, 0.8532, 0.75, 0.8487, 0.75, 0.75, 0.75, 0.5, 0.75, 0.596, 0.75, 0.596, 0.75, 0.5, 0.75, 0.5, 0.25, 0.6099, 0.25, 0.6105, 0.25, 0.5, 0.25, 0.5, 0.5, 0.3901, 0.5, 0.3895, 0.5, 0.5, 0.5, 0.75, 0.6275, 0.856, 0.6275, 0.856, 0.6225, 0.75, 0.6225, 0.5, 0.25, 0.6104, 0.25, 0.6096, 0.25, 0.5, 0.25, 0.5, 0.875, 0.596, 0.875, 0.596, 0.971, 0.5, 0.971, 0.75, 0.75, 0.846, 0.75, 0.846, 0.75, 0.75, 0.75, 0.25, 0.75, 0.346, 0.75, 0.346, 0.75, 0.25, 0.75, 0.25, 0.5, 0.1396, 0.5, 0.1404, 0.5, 0.25, 0.5, 0.75, 0.5, 0.6401, 0.5, 0.6395, 0.5, 0.75, 0.5, 0.5, 0.6275, 0.606, 0.6275, 0.606, 0.6225, 0.5, 0.6225, 0.25, 0.5, 0.1401, 0.5, 0.1395, 0.5, 0.25, 0.5, 0.5, 0.25, 0.5923, 0.25, 0.5828, 0.25, 0.5, 0.25, 0.75, 0.5, 0.6396, 0.5, 0.6404, 0.5, 0.75, 0.5, 0.5, 0.25, 0.6048, 0.25, 0.603, 0.25, 0.5, 0.25, 0.5, 0.5, 0.3896, 0.5, 0.3904, 0.5, 0.5, 0.5, 0.25, 0.5, 0.1577, 0.5, 0.1672, 0.5, 0.25, 0.5, 0.5, 0.5, 0.3952, 0.5, 0.397, 0.5, 0.5, 0.5, 0.25, 0.5, 0.1452, 0.5, 0.147, 0.5, 0.25, 0.5, 0.75, 0.5, 0.6452, 0.5, 0.647, 0.5, 0.75, 0.5, 0.5828, 0.5, 0.5, 0.5, 0.5, 0.4496, 0.5746, 0.4496, 0.75, 0.5, 0.6577, 0.5, 0.6672, 0.5, 0.75, 0.5, 0.5, 0.375, 0.5746, 0.375, 0.5746, 0.4496, 0.5, 0.4496, 0.5, 0.5, 0.4077, 0.5, 0.4172, 0.5, 0.5, 0.5, 0.144, 0.6225, 0.1537, 0.75, 0.1337, 0.75, 0.125, 0.6879, 0.6032, 0.0, 0.625, 0.0, 0.625, 0.0, 0.6147, 0.0, 0.1523, 0.5, 0.1343, 0.5, 0.125, 0.5, 0.1401, 0.5, 0.625, 0.05707, 0.625, 0.25, 0.6112, 0.25, 0.606, 0.1225, 0.356, 0.6225, 0.394, 0.6225, 0.3968, 0.75, 0.3532, 0.75, 0.644, 0.6225, 0.6468, 0.75, 0.6032, 0.75, 0.606, 0.6225, 0.3599, 0.5, 0.3901, 0.5, 0.394, 0.6275, 0.356, 0.6275, 0.6401, 0.5, 0.644, 0.6275, 0.606, 0.6275, 0.6099, 0.5, 0.125, 0.75, 0.125, 0.75, 0.1513, 0.75, 0.154, 0.75, 0.596, 0.0, 0.625, 0.0, 0.625, 0.0, 0.6068, 0.0, 0.596, 0.75, 0.5987, 0.75, 0.6513, 0.75, 0.654, 0.75, 0.404, 0.75, 0.346, 0.75, 0.3487, 0.75, 0.4013, 0.75, 0.125, 0.75, 0.154, 0.75, 0.154, 0.75, 0.596, 0.0, 0.596, 0.0, 0.625, 0.0, 0.596, 0.75, 0.625, 0.779, 0.596, 0.779, 0.375, 0.75, 0.346, 0.75, 0.346, 0.75, 0.6088, 0.25, 0.6105, 0.25, 0.625, 0.25, 0.623, 0.25, 0.127, 0.5, 0.1412, 0.5, 0.1395, 0.5, 0.125, 0.5, 0.3604, 0.5, 0.3896, 0.5, 0.3895, 0.5, 0.3605, 0.5, 0.6396, 0.5, 0.6395, 0.5, 0.6105, 0.5, 0.6104, 0.5, 0.6048, 0.25, 0.6112, 0.25, 0.625, 0.25, 0.625, 0.25, 0.1356, 0.5, 0.1545, 0.5, 0.1404, 0.5, 0.125, 0.5, 0.3548, 0.5, 0.3952, 0.5, 0.3904, 0.5, 0.3596, 0.5, 0.6452, 0.5, 0.6404, 0.5, 0.6096, 0.5, 0.6048, 0.5, 0.5923, 0.25, 0.6131, 0.25, 0.625, 0.25, 0.625, 0.25, 0.1437, 0.5, 0.1727, 0.5, 0.147, 0.5, 0.125, 0.5, 0.3423, 0.5, 0.4077, 0.5, 0.397, 0.5, 0.353, 0.5, 0.6577, 0.5, 0.647, 0.5, 0.603, 0.5, 0.5923, 0.5, 0.6015, 0.25, 0.625, 0.2735, 0.5746, 0.3004, 0.125, 0.5, 0.1754, 0.5, 0.1672, 0.5, 0.3328, 0.5, 0.3246, 0.5, 0.375, 0.5, 0.625, 0.4765, 0.6015, 0.5, 0.5746, 0.4496, 0.144, 0.6275, 0.144, 0.6225, 0.125, 0.6879, 0.125, 0.6929, 0.5, 0.0, 0.6032, 0.0, 0.606, 0.1275, 0.5, 0.1275, 0.625, 0.06206, 0.625, 0.05707, 0.606, 0.1225, 0.606, 0.1275, 0.5, 0.25, 0.3901, 0.25, 0.394, 0.1225, 0.5, 0.1225, 0.25, 0.6275, 0.144, 0.6275, 0.1401, 0.5, 0.25, 0.5, 0.75, 0.6275, 0.644, 0.6275, 0.6401, 0.5, 0.75, 0.5, 0.5, 0.6275, 0.394, 0.6275, 0.3901, 0.5, 0.5, 0.5, 0.356, 0.6225, 0.356, 0.6275, 0.394, 0.6275, 0.394, 0.6225, 0.644, 0.6275, 0.644, 0.6225, 0.606, 0.6225, 0.606, 0.6275, 0.5, 0.75, 0.3968, 0.75, 0.394, 0.6225, 0.5, 0.6225, 0.25, 0.6225, 0.356, 0.6225, 0.3532, 0.75, 0.25, 0.75, 0.75, 0.6225, 0.856, 0.6225, 0.8532, 0.75, 0.75, 0.75, 0.5, 0.0, 0.596, 0.0, 0.5987, 0.0, 0.5, 0.0, 0.5, 0.75, 0.404, 0.75, 0.4013, 0.75, 0.5, 0.75, 0.25, 0.75, 0.3487, 0.75, 0.346, 0.75, 0.25, 0.75, 0.75, 0.75, 0.8487, 0.75, 0.846, 0.75, 0.75, 0.75, 0.3968, 0.75, 0.4013, 0.75, 0.3487, 0.75, 0.3532, 0.75, 0.125, 0.75, 0.125, 0.75, 0.1468, 0.75, 0.1513, 0.75, 0.6032, 0.0, 0.5987, 0.0, 0.625, 0.0, 0.625, 0.0, 0.5987, 0.75, 0.6032, 0.75, 0.6468, 0.75, 0.6513, 0.75, 0.5, 0.0, 0.596, 0.0, 0.596, 0.0, 0.5, 0.0, 0.5, 0.779, 0.404, 0.779, 0.404, 0.75, 0.5, 0.75, 0.25, 0.75, 0.346, 0.75, 0.346, 0.75, 0.25, 0.75, 0.625, 0.875, 0.625, 0.971, 0.596, 0.971, 0.596, 0.875, 0.596, 0.0, 0.596, 0.0, 0.625, 0.0, 0.625, 0.0, 0.596, 0.75, 0.596, 0.75, 0.654, 0.75, 0.654, 0.75, 0.346, 0.75, 0.346, 0.75, 0.404, 0.75, 0.404, 0.75, 0.125, 0.75, 0.125, 0.75, 0.154, 0.75, 0.154, 0.75, 0.5, 0.25, 0.3896, 0.25, 0.3895, 0.25, 0.5, 0.25, 0.25, 0.5, 0.1395, 0.5, 0.1396, 0.5, 0.25, 0.5, 0.75, 0.5, 0.6395, 0.5, 0.6396, 0.5, 0.75, 0.5, 0.5, 0.5, 0.3895, 0.5, 0.3896, 0.5, 0.5, 0.5, 0.3599, 0.5, 0.3605, 0.5, 0.3895, 0.5, 0.3901, 0.5, 0.6395, 0.5, 0.6401, 0.5, 0.6099, 0.5, 0.6105, 0.5, 0.125, 0.5, 0.125, 0.5, 0.1395, 0.5, 0.1401, 0.5, 0.6105, 0.25, 0.6099, 0.25, 0.625, 0.25, 0.625, 0.25, 0.5, 0.25, 0.3952, 0.25, 0.3904, 0.25, 0.5, 0.25, 0.25, 0.5, 0.1404, 0.5, 0.1452, 0.5, 0.25, 0.5, 0.75, 0.5, 0.6404, 0.5, 0.6452, 0.5, 0.75, 0.5, 0.5, 0.5, 0.3904, 0.5, 0.3952, 0.5, 0.5, 0.5, 0.6104, 0.5, 0.6096, 0.5, 0.6404, 0.5, 0.6396, 0.5, 0.6096, 0.25, 0.6104, 0.25, 0.625, 0.25, 0.625, 0.25, 0.1404, 0.5, 0.1396, 0.5, 0.125, 0.5, 0.125, 0.5, 0.3604, 0.5, 0.3596, 0.5, 0.3904, 0.5, 0.3896, 0.5, 0.5, 0.25, 0.4077, 0.25, 0.397, 0.25, 0.5, 0.25, 0.25, 0.5, 0.147, 0.5, 0.1577, 0.5, 0.25, 0.5, 0.75, 0.5, 0.647, 0.5, 0.6577, 0.5, 0.75, 0.5, 0.5, 0.5, 0.397, 0.5, 0.4077, 0.5, 0.5, 0.5, 0.3548, 0.5, 0.353, 0.5, 0.397, 0.5, 0.3952, 0.5, 0.647, 0.5, 0.6452, 0.5, 0.6048, 0.5, 0.603, 0.5, 0.125, 0.5, 0.125, 0.5, 0.147, 0.5, 0.1452, 0.5, 0.603, 0.25, 0.6048, 0.25, 0.625, 0.25, 0.625, 0.25, 0.5, 0.3004, 0.4254, 0.3004, 0.4172, 0.25, 0.5, 0.25, 0.25, 0.5, 0.1672, 0.5, 0.1754, 0.5, 0.25, 0.5, 0.625, 0.375, 0.625, 0.4765, 0.5746, 0.4496, 0.5746, 0.375, 0.5, 0.5, 0.4172, 0.5, 0.4254, 0.4496, 0.5, 0.4496, 0.5923, 0.5, 0.5828, 0.5, 0.6672, 0.5, 0.6577, 0.5, 0.5828, 0.25, 0.5923, 0.25, 0.625, 0.25, 0.625, 0.25, 0.1672, 0.5, 0.1577, 0.5, 0.125, 0.5, 0.125, 0.5, 0.3423, 0.5, 0.3328, 0.5, 0.4172, 0.5, 0.4077, 0.5, 0.25, 0.6275, 0.356, 0.6275, 0.356, 0.6225, 0.25, 0.6225, 0.5746, 0.3004, 0.5, 0.3004, 0.5, 0.25, 0.5828, 0.25, 0.603, 0.5, 0.5, 0.5, 0.5, 0.5, 0.5923, 0.5, 0.5923, 0.25, 0.5, 0.25, 0.5, 0.25, 0.603, 0.25, 0.6096, 0.5, 0.5, 0.5, 0.5, 0.5, 0.6048, 0.5, 0.6048, 0.25, 0.5, 0.25, 0.5, 0.25, 0.6096, 0.25, 0.6105, 0.5, 0.5, 0.5, 0.5, 0.5, 0.6104, 0.5, 0.6104, 0.25, 0.5, 0.25, 0.5, 0.25, 0.6105, 0.25, 0.596, 0.779, 0.5, 0.779, 0.5, 0.75, 0.596, 0.75, 0.404, 0.0, 0.5, 0.0, 0.5, 0.0, 0.404, 0.0, 0.596, 0.75, 0.5, 0.75, 0.5, 0.75, 0.5987, 0.75, 0.404, 0.0, 0.5, 0.0, 0.5, 0.0, 0.4013, 0.0, 0.6032, 0.75, 0.5, 0.75, 0.5, 0.6225, 0.606, 0.6225, 0.606, 0.6275, 0.5, 0.6275, 0.5, 0.5, 0.6099, 0.5, 0.6099, 0.25, 0.5, 0.25, 0.5, 0.1225, 0.606, 0.1225, 0.3968, 0.0, 0.5, 0.0, 0.5, 0.1275, 0.394, 0.1275, 0.5923, 0.5, 0.5, 0.5, 0.5, 0.5, 0.5828, 0.5, 0.4254, 0.375, 0.5, 0.375, 0.5, 0.4496, 0.4254, 0.4496, 0.6048, 0.5, 0.5, 0.5, 0.5, 0.5, 0.603, 0.5, 0.6104, 0.5, 0.5, 0.5, 0.5, 0.5, 0.6096, 0.5, 0.3952, 0.25, 0.5, 0.25, 0.5, 0.25, 0.397, 0.25, 0.4077, 0.25, 0.5, 0.25, 0.5, 0.25, 0.4172, 0.25, 0.394, 0.6275, 0.5, 0.6275, 0.5, 0.6225, 0.394, 0.6225, 0.404, 0.875, 0.5, 0.875, 0.5, 0.971, 0.404, 0.971, 0.3896, 0.25, 0.5, 0.25, 0.5, 0.25, 0.3904, 0.25, 0.6099, 0.5, 0.5, 0.5, 0.5, 0.5, 0.6105, 0.5, 0.3901, 0.25, 0.5, 0.25, 0.5, 0.25, 0.3895, 0.25, 0.404, 0.75, 0.5, 0.75, 0.5, 0.75, 0.404, 0.75, 0.394, 0.1275, 0.5, 0.1275, 0.5, 0.1225, 0.394, 0.1225, 0.6032, 0.0, 0.5, 0.0, 0.5, 0.0, 0.5987, 0.0, 0.3968, 0.75, 0.5, 0.75, 0.5, 0.75, 0.4013, 0.75, 0.596, 0.0, 0.5, 0.0, 0.5, 0.0, 0.596, 0.0, 0.404, 0.779, 0.5, 0.779, 0.5, 0.875, 0.404, 0.875, 0.4254, 0.3004, 0.5, 0.3004, 0.5, 0.375, 0.4254, 0.375, 0.144, 0.6275, 0.25, 0.6275, 0.25, 0.6225, 0.144, 0.6225, 0.625, 0.2735, 0.625, 0.375, 0.5746, 0.375, 0.5746, 0.3004, 0.3328, 0.5, 0.25, 0.5, 0.25, 0.5, 0.3246, 0.5, 0.853, 0.5, 0.75, 0.5, 0.75, 0.5, 0.8423, 0.5, 0.353, 0.5, 0.25, 0.5, 0.25, 0.5, 0.3423, 0.5, 0.8596, 0.5, 0.75, 0.5, 0.75, 0.5, 0.8548, 0.5, 0.3596, 0.5, 0.25, 0.5, 0.25, 0.5, 0.3548, 0.5, 0.8605, 0.5, 0.75, 0.5, 0.75, 0.5, 0.8604, 0.5, 0.3605, 0.5, 0.25, 0.5, 0.25, 0.5, 0.3604, 0.5, 0.625, 0.779, 0.625, 0.875, 0.596, 0.875, 0.596, 0.779, 0.154, 0.75, 0.25, 0.75, 0.25, 0.75, 0.154, 0.75, 0.6513, 0.75, 0.75, 0.75, 0.75, 0.75, 0.654, 0.75, 0.1513, 0.75, 0.25, 0.75, 0.25, 0.75, 0.154, 0.75, 0.644, 0.6225, 0.75, 0.6225, 0.75, 0.75, 0.6468, 0.75, 0.144, 0.6225, 0.25, 0.6225, 0.25, 0.75, 0.1468, 0.75, 0.856, 0.6275, 0.75, 0.6275, 0.75, 0.5, 0.8599, 0.5, 0.356, 0.6275, 0.25, 0.6275, 0.25, 0.5, 0.3599, 0.5, 0.5, 0.3004, 0.5746, 0.3004, 0.5746, 0.375, 0.5, 0.375, 0.8423, 0.5, 0.75, 0.5, 0.75, 0.5, 0.8328, 0.5, 0.8548, 0.5, 0.75, 0.5, 0.75, 0.5, 0.853, 0.5, 0.3548, 0.5, 0.25, 0.5, 0.25, 0.5, 0.353, 0.5, 0.3423, 0.5, 0.25, 0.5, 0.25, 0.5, 0.3328, 0.5, 0.8604, 0.5, 0.75, 0.5, 0.75, 0.5, 0.8596, 0.5, 0.3599, 0.5, 0.25, 0.5, 0.25, 0.5, 0.3605, 0.5, 0.8599, 0.5, 0.75, 0.5, 0.75, 0.5, 0.8605, 0.5, 0.3604, 0.5, 0.25, 0.5, 0.25, 0.5, 0.3596, 0.5, 0.154, 0.75, 0.25, 0.75, 0.25, 0.75, 0.154, 0.75, 0.654, 0.75, 0.75, 0.75, 0.75, 0.75, 0.654, 0.75, 0.5, 0.779, 0.596, 0.779, 0.596, 0.875, 0.5, 0.875, 0.644, 0.6275, 0.75, 0.6275, 0.75, 0.6225, 0.644, 0.6225, 0.6468, 0.75, 0.75, 0.75, 0.75, 0.75, 0.6513, 0.75, 0.1468, 0.75, 0.25, 0.75, 0.25, 0.75, 0.1513, 0.75])
me_drawer.materials.append(mat_wood)
me_drawer.update()

# ---- objects
ob_drawer_col = bpy.data.objects.new('drawer-col', me_drawer)

# ---- transforms, parenting, visibility, modifiers, constraints
ob_drawer_col.location = (0.0, 0.0, 0.0)
ob_drawer_col.rotation_euler = (0.0, -0.0, 3.142)

# ---- collection membership
scene.collection.objects.link(ob_drawer_col)

# ---- scene / render settings (as saved in the file)
scene.frame_start = 1; scene.frame_end = 250; scene.frame_set(1)
scene.render.engine = 'BLENDER_EEVEE_NEXT'
scene.cycles.sampling_pattern = 'TABULATED_SOBOL'
bpy.context.view_layer.update()

# ---- added for rendering (the .blend has no active camera and no usable light): camera, sun
cam_auto = bpy.data.cameras.new('AutoCamera')
cam_auto.lens = 50.0
cam_auto.sensor_width = 36.0
cam_auto.clip_end = 1000.0
ob_auto_camera = bpy.data.objects.new('AutoCamera', cam_auto)
scene.collection.objects.link(ob_auto_camera)
ob_auto_camera.location = (0.429554, -0.520231, 0.356634)
ob_auto_camera.rotation_euler = (1.09748, -7.21219e-08, 0.694738)
scene.camera = ob_auto_camera
light_auto_sun = bpy.data.lights.new('AutoSun', 'SUN')
light_auto_sun.energy = 3.0
light_auto_sun.angle = 0.0523599
ob_auto_sun = bpy.data.objects.new('AutoSun', light_auto_sun)
scene.collection.objects.link(ob_auto_sun)
ob_auto_sun.rotation_euler = (0.872665, 0.174533, 0.523599)
bpy.context.view_layer.update()
